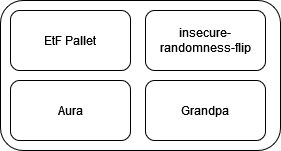

The diagram above was exported from draw.io. Its source (the exported page's mxGraphModel, read from the mxfile embedded in the PNG):
<mxGraphModel dx="1434" dy="786" grid="1" gridSize="10" guides="1" tooltips="1" connect="1" arrows="1" fold="1" page="1" pageScale="1" pageWidth="850" pageHeight="1100" math="0" shadow="0">
  <root>
    <mxCell id="0" />
    <mxCell id="1" parent="0" />
    <mxCell id="2" value="" style="rounded=1;whiteSpace=wrap;html=1;" vertex="1" parent="1">
      <mxGeometry x="160" y="210" width="280" height="150" as="geometry" />
    </mxCell>
    <mxCell id="3" value="EtF Pallet" style="rounded=1;whiteSpace=wrap;html=1;" vertex="1" parent="1">
      <mxGeometry x="170" y="220" width="120" height="60" as="geometry" />
    </mxCell>
    <mxCell id="4" value="insecure-randomness-flip" style="rounded=1;whiteSpace=wrap;html=1;" vertex="1" parent="1">
      <mxGeometry x="305" y="220" width="120" height="60" as="geometry" />
    </mxCell>
    <mxCell id="5" value="Aura" style="rounded=1;whiteSpace=wrap;html=1;" vertex="1" parent="1">
      <mxGeometry x="170" y="290" width="120" height="60" as="geometry" />
    </mxCell>
    <mxCell id="6" value="Grandpa" style="rounded=1;whiteSpace=wrap;html=1;" vertex="1" parent="1">
      <mxGeometry x="305" y="290" width="120" height="60" as="geometry" />
    </mxCell>
  </root>
</mxGraphModel>